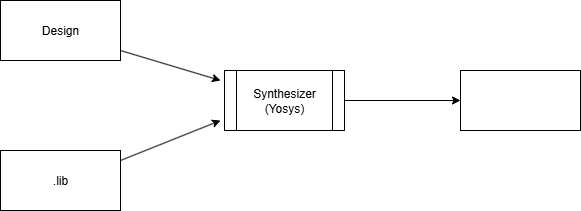

The diagram above was exported from draw.io. Its source (the exported page's mxGraphModel, read from the mxfile embedded in the PNG):
<mxGraphModel dx="1042" dy="527" grid="1" gridSize="10" guides="1" tooltips="1" connect="1" arrows="1" fold="1" page="1" pageScale="1" pageWidth="827" pageHeight="1169" math="0" shadow="0">
  <root>
    <mxCell id="0" />
    <mxCell id="1" parent="0" />
    <mxCell id="-ANf9hpb6tkAH8bdFM7a-1" value="Synthesizer&lt;div&gt;(Yosys)&lt;/div&gt;" style="shape=process;whiteSpace=wrap;html=1;backgroundOutline=1;" vertex="1" parent="1">
      <mxGeometry x="354" y="280" width="120" height="60" as="geometry" />
    </mxCell>
    <mxCell id="-ANf9hpb6tkAH8bdFM7a-2" value="Design" style="rounded=0;whiteSpace=wrap;html=1;" vertex="1" parent="1">
      <mxGeometry x="130" y="210" width="120" height="60" as="geometry" />
    </mxCell>
    <mxCell id="-ANf9hpb6tkAH8bdFM7a-3" value=".lib" style="rounded=0;whiteSpace=wrap;html=1;" vertex="1" parent="1">
      <mxGeometry x="130" y="360" width="120" height="60" as="geometry" />
    </mxCell>
    <mxCell id="-ANf9hpb6tkAH8bdFM7a-4" value="" style="rounded=0;whiteSpace=wrap;html=1;" vertex="1" parent="1">
      <mxGeometry x="590" y="280" width="120" height="60" as="geometry" />
    </mxCell>
    <mxCell id="-ANf9hpb6tkAH8bdFM7a-5" value="" style="endArrow=classic;html=1;rounded=0;" edge="1" parent="1">
      <mxGeometry width="50" height="50" relative="1" as="geometry">
        <mxPoint x="250" y="370" as="sourcePoint" />
        <mxPoint x="350" y="330" as="targetPoint" />
      </mxGeometry>
    </mxCell>
    <mxCell id="-ANf9hpb6tkAH8bdFM7a-6" value="" style="endArrow=classic;html=1;rounded=0;" edge="1" parent="1">
      <mxGeometry width="50" height="50" relative="1" as="geometry">
        <mxPoint x="250" y="260" as="sourcePoint" />
        <mxPoint x="350" y="290" as="targetPoint" />
      </mxGeometry>
    </mxCell>
    <mxCell id="-ANf9hpb6tkAH8bdFM7a-7" value="" style="endArrow=classic;html=1;rounded=0;entryX=0;entryY=0.5;entryDx=0;entryDy=0;" edge="1" parent="1" target="-ANf9hpb6tkAH8bdFM7a-4">
      <mxGeometry width="50" height="50" relative="1" as="geometry">
        <mxPoint x="474" y="310" as="sourcePoint" />
        <mxPoint x="524" y="260" as="targetPoint" />
      </mxGeometry>
    </mxCell>
  </root>
</mxGraphModel>